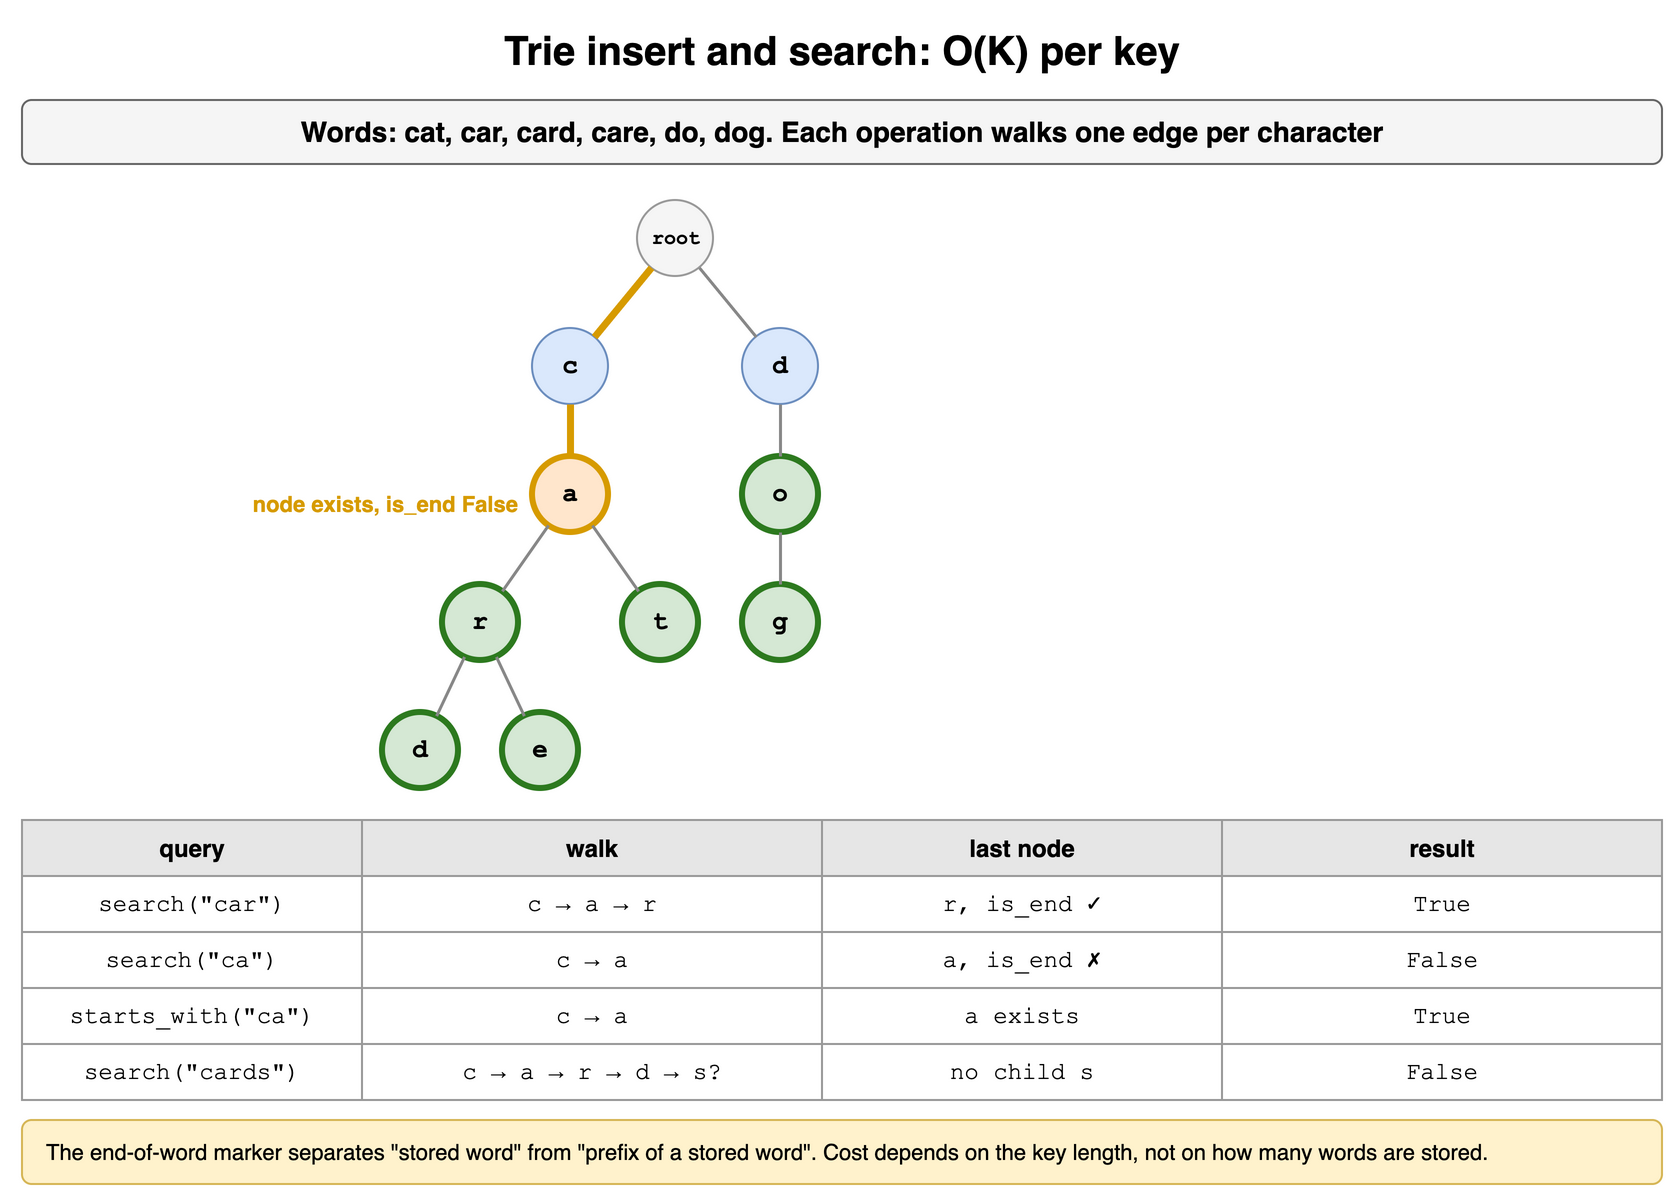

The diagram above was exported from draw.io. Its source (the exported page's mxGraphModel, read from the mxfile embedded in the PNG):
<mxGraphModel dx="900" dy="604" grid="1" gridSize="10" guides="1" tooltips="1" connect="1" arrows="1" fold="1" page="1" pageScale="1" pageWidth="900" pageHeight="604" math="0" shadow="0">
  <root>
    <mxCell id="0" />
    <mxCell id="1" parent="0" />
    <mxCell id="h15c1" value="Trie insert and search: O(K) per key" style="text;html=1;align=center;verticalAlign=middle;whiteSpace=wrap;fontSize=20;fontStyle=1;" vertex="1" parent="1">
      <mxGeometry x="40" y="10" width="820" height="30" as="geometry" />
    </mxCell>
    <mxCell id="h15c2" value="Words: cat, car, card, care, do, dog. Each operation walks one edge per character" style="rounded=1;whiteSpace=wrap;html=1;fillColor=#f5f5f5;strokeColor=#666666;fontStyle=1;fontSize=14;" vertex="1" parent="1">
      <mxGeometry x="40" y="50" width="820" height="32" as="geometry" />
    </mxCell>
    <mxCell id="h15c3" value="d" style="ellipse;whiteSpace=wrap;html=1;fontStyle=1;fontSize=13;fontFamily=Courier New;fillColor=#d5e8d4;strokeColor=#2d7a1f;strokeWidth=3;" vertex="1" parent="1">
      <mxGeometry x="220.0" y="356.0" width="38" height="38" as="geometry" />
    </mxCell>
    <mxCell id="h15c4" value="e" style="ellipse;whiteSpace=wrap;html=1;fontStyle=1;fontSize=13;fontFamily=Courier New;fillColor=#d5e8d4;strokeColor=#2d7a1f;strokeWidth=3;" vertex="1" parent="1">
      <mxGeometry x="280.0" y="356.0" width="38" height="38" as="geometry" />
    </mxCell>
    <mxCell id="h15c5" value="r" style="ellipse;whiteSpace=wrap;html=1;fontStyle=1;fontSize=13;fontFamily=Courier New;fillColor=#d5e8d4;strokeColor=#2d7a1f;strokeWidth=3;" vertex="1" parent="1">
      <mxGeometry x="250.0" y="292.0" width="38" height="38" as="geometry" />
    </mxCell>
    <mxCell id="h15c6" value="" style="endArrow=none;html=1;strokeWidth=1.5;strokeColor=#888888;" edge="1" parent="1" source="h15c5" target="h15c3">
      <mxGeometry relative="1" as="geometry" />
    </mxCell>
    <mxCell id="h15c7" value="" style="endArrow=none;html=1;strokeWidth=1.5;strokeColor=#888888;" edge="1" parent="1" source="h15c5" target="h15c4">
      <mxGeometry relative="1" as="geometry" />
    </mxCell>
    <mxCell id="h15c8" value="t" style="ellipse;whiteSpace=wrap;html=1;fontStyle=1;fontSize=13;fontFamily=Courier New;fillColor=#d5e8d4;strokeColor=#2d7a1f;strokeWidth=3;" vertex="1" parent="1">
      <mxGeometry x="340.0" y="292.0" width="38" height="38" as="geometry" />
    </mxCell>
    <mxCell id="h15c9" value="a" style="ellipse;whiteSpace=wrap;html=1;fontStyle=1;fontSize=13;fontFamily=Courier New;fillColor=#ffe6cc;strokeColor=#d79b00;strokeWidth=3;" vertex="1" parent="1">
      <mxGeometry x="295.0" y="228.0" width="38" height="38" as="geometry" />
    </mxCell>
    <mxCell id="h15c10" value="" style="endArrow=none;html=1;strokeWidth=1.5;strokeColor=#888888;" edge="1" parent="1" source="h15c9" target="h15c5">
      <mxGeometry relative="1" as="geometry" />
    </mxCell>
    <mxCell id="h15c11" value="" style="endArrow=none;html=1;strokeWidth=1.5;strokeColor=#888888;" edge="1" parent="1" source="h15c9" target="h15c8">
      <mxGeometry relative="1" as="geometry" />
    </mxCell>
    <mxCell id="h15c12" value="c" style="ellipse;whiteSpace=wrap;html=1;fontStyle=1;fontSize=13;fontFamily=Courier New;fillColor=#dae8fc;strokeColor=#6c8ebf;" vertex="1" parent="1">
      <mxGeometry x="295.0" y="164.0" width="38" height="38" as="geometry" />
    </mxCell>
    <mxCell id="h15c13" value="" style="endArrow=none;html=1;strokeWidth=3.5;strokeColor=#d79b00;" edge="1" parent="1" source="h15c12" target="h15c9">
      <mxGeometry relative="1" as="geometry" />
    </mxCell>
    <mxCell id="h15c14" value="g" style="ellipse;whiteSpace=wrap;html=1;fontStyle=1;fontSize=13;fontFamily=Courier New;fillColor=#d5e8d4;strokeColor=#2d7a1f;strokeWidth=3;" vertex="1" parent="1">
      <mxGeometry x="400.0" y="292.0" width="38" height="38" as="geometry" />
    </mxCell>
    <mxCell id="h15c15" value="o" style="ellipse;whiteSpace=wrap;html=1;fontStyle=1;fontSize=13;fontFamily=Courier New;fillColor=#d5e8d4;strokeColor=#2d7a1f;strokeWidth=3;" vertex="1" parent="1">
      <mxGeometry x="400.0" y="228.0" width="38" height="38" as="geometry" />
    </mxCell>
    <mxCell id="h15c16" value="" style="endArrow=none;html=1;strokeWidth=1.5;strokeColor=#888888;" edge="1" parent="1" source="h15c15" target="h15c14">
      <mxGeometry relative="1" as="geometry" />
    </mxCell>
    <mxCell id="h15c17" value="d" style="ellipse;whiteSpace=wrap;html=1;fontStyle=1;fontSize=13;fontFamily=Courier New;fillColor=#dae8fc;strokeColor=#6c8ebf;" vertex="1" parent="1">
      <mxGeometry x="400.0" y="164.0" width="38" height="38" as="geometry" />
    </mxCell>
    <mxCell id="h15c18" value="" style="endArrow=none;html=1;strokeWidth=1.5;strokeColor=#888888;" edge="1" parent="1" source="h15c17" target="h15c15">
      <mxGeometry relative="1" as="geometry" />
    </mxCell>
    <mxCell id="h15c19" value="root" style="ellipse;whiteSpace=wrap;html=1;fontStyle=1;fontSize=13;fontFamily=Courier New;fillColor=#f5f5f5;strokeColor=#999999;fontSize=10;" vertex="1" parent="1">
      <mxGeometry x="347.5" y="100.0" width="38" height="38" as="geometry" />
    </mxCell>
    <mxCell id="h15c20" value="" style="endArrow=none;html=1;strokeWidth=3.5;strokeColor=#d79b00;" edge="1" parent="1" source="h15c19" target="h15c12">
      <mxGeometry relative="1" as="geometry" />
    </mxCell>
    <mxCell id="h15c21" value="" style="endArrow=none;html=1;strokeWidth=1.5;strokeColor=#888888;" edge="1" parent="1" source="h15c19" target="h15c17">
      <mxGeometry relative="1" as="geometry" />
    </mxCell>
    <mxCell id="h15c22" value="node exists, is_end False" style="text;html=1;whiteSpace=wrap;fontSize=11;fontColor=#d79b00;fontStyle=1;align=right;" vertex="1" parent="1">
      <mxGeometry x="130.0" y="239.0" width="160" height="16" as="geometry" />
    </mxCell>
    <mxCell id="h15c23" value="query" style="whiteSpace=wrap;html=1;fillColor=#e6e6e6;strokeColor=#999999;fontStyle=1;fontSize=12;" vertex="1" parent="1">
      <mxGeometry x="40" y="410" width="170" height="28" as="geometry" />
    </mxCell>
    <mxCell id="h15c24" value="walk" style="whiteSpace=wrap;html=1;fillColor=#e6e6e6;strokeColor=#999999;fontStyle=1;fontSize=12;" vertex="1" parent="1">
      <mxGeometry x="210" y="410" width="230" height="28" as="geometry" />
    </mxCell>
    <mxCell id="h15c25" value="last node" style="whiteSpace=wrap;html=1;fillColor=#e6e6e6;strokeColor=#999999;fontStyle=1;fontSize=12;" vertex="1" parent="1">
      <mxGeometry x="440" y="410" width="200" height="28" as="geometry" />
    </mxCell>
    <mxCell id="h15c26" value="result" style="whiteSpace=wrap;html=1;fillColor=#e6e6e6;strokeColor=#999999;fontStyle=1;fontSize=12;" vertex="1" parent="1">
      <mxGeometry x="640" y="410" width="220" height="28" as="geometry" />
    </mxCell>
    <mxCell id="h15c27" value="search(&quot;car&quot;)" style="whiteSpace=wrap;html=1;strokeColor=#999999;fontSize=12;fillColor=#ffffff;fontFamily=Courier New;" vertex="1" parent="1">
      <mxGeometry x="40" y="438" width="170" height="28" as="geometry" />
    </mxCell>
    <mxCell id="h15c28" value="c → a → r" style="whiteSpace=wrap;html=1;strokeColor=#999999;fontSize=12;fillColor=#ffffff;fontFamily=Courier New;" vertex="1" parent="1">
      <mxGeometry x="210" y="438" width="230" height="28" as="geometry" />
    </mxCell>
    <mxCell id="h15c29" value="r, is_end ✓" style="whiteSpace=wrap;html=1;strokeColor=#999999;fontSize=12;fillColor=#ffffff;fontFamily=Courier New;" vertex="1" parent="1">
      <mxGeometry x="440" y="438" width="200" height="28" as="geometry" />
    </mxCell>
    <mxCell id="h15c30" value="True" style="whiteSpace=wrap;html=1;strokeColor=#999999;fontSize=12;fillColor=#ffffff;fontFamily=Courier New;" vertex="1" parent="1">
      <mxGeometry x="640" y="438" width="220" height="28" as="geometry" />
    </mxCell>
    <mxCell id="h15c31" value="search(&quot;ca&quot;)" style="whiteSpace=wrap;html=1;strokeColor=#999999;fontSize=12;fillColor=#ffffff;fontFamily=Courier New;" vertex="1" parent="1">
      <mxGeometry x="40" y="466" width="170" height="28" as="geometry" />
    </mxCell>
    <mxCell id="h15c32" value="c → a" style="whiteSpace=wrap;html=1;strokeColor=#999999;fontSize=12;fillColor=#ffffff;fontFamily=Courier New;" vertex="1" parent="1">
      <mxGeometry x="210" y="466" width="230" height="28" as="geometry" />
    </mxCell>
    <mxCell id="h15c33" value="a, is_end ✗" style="whiteSpace=wrap;html=1;strokeColor=#999999;fontSize=12;fillColor=#ffffff;fontFamily=Courier New;" vertex="1" parent="1">
      <mxGeometry x="440" y="466" width="200" height="28" as="geometry" />
    </mxCell>
    <mxCell id="h15c34" value="False" style="whiteSpace=wrap;html=1;strokeColor=#999999;fontSize=12;fillColor=#ffffff;fontFamily=Courier New;" vertex="1" parent="1">
      <mxGeometry x="640" y="466" width="220" height="28" as="geometry" />
    </mxCell>
    <mxCell id="h15c35" value="starts_with(&quot;ca&quot;)" style="whiteSpace=wrap;html=1;strokeColor=#999999;fontSize=12;fillColor=#ffffff;fontFamily=Courier New;" vertex="1" parent="1">
      <mxGeometry x="40" y="494" width="170" height="28" as="geometry" />
    </mxCell>
    <mxCell id="h15c36" value="c → a" style="whiteSpace=wrap;html=1;strokeColor=#999999;fontSize=12;fillColor=#ffffff;fontFamily=Courier New;" vertex="1" parent="1">
      <mxGeometry x="210" y="494" width="230" height="28" as="geometry" />
    </mxCell>
    <mxCell id="h15c37" value="a exists" style="whiteSpace=wrap;html=1;strokeColor=#999999;fontSize=12;fillColor=#ffffff;fontFamily=Courier New;" vertex="1" parent="1">
      <mxGeometry x="440" y="494" width="200" height="28" as="geometry" />
    </mxCell>
    <mxCell id="h15c38" value="True" style="whiteSpace=wrap;html=1;strokeColor=#999999;fontSize=12;fillColor=#ffffff;fontFamily=Courier New;" vertex="1" parent="1">
      <mxGeometry x="640" y="494" width="220" height="28" as="geometry" />
    </mxCell>
    <mxCell id="h15c39" value="search(&quot;cards&quot;)" style="whiteSpace=wrap;html=1;strokeColor=#999999;fontSize=12;fillColor=#ffffff;fontFamily=Courier New;" vertex="1" parent="1">
      <mxGeometry x="40" y="522" width="170" height="28" as="geometry" />
    </mxCell>
    <mxCell id="h15c40" value="c → a → r → d → s?" style="whiteSpace=wrap;html=1;strokeColor=#999999;fontSize=12;fillColor=#ffffff;fontFamily=Courier New;" vertex="1" parent="1">
      <mxGeometry x="210" y="522" width="230" height="28" as="geometry" />
    </mxCell>
    <mxCell id="h15c41" value="no child s" style="whiteSpace=wrap;html=1;strokeColor=#999999;fontSize=12;fillColor=#ffffff;fontFamily=Courier New;" vertex="1" parent="1">
      <mxGeometry x="440" y="522" width="200" height="28" as="geometry" />
    </mxCell>
    <mxCell id="h15c42" value="False" style="whiteSpace=wrap;html=1;strokeColor=#999999;fontSize=12;fillColor=#ffffff;fontFamily=Courier New;" vertex="1" parent="1">
      <mxGeometry x="640" y="522" width="220" height="28" as="geometry" />
    </mxCell>
    <mxCell id="h15c43" value="The end-of-word marker separates &quot;stored word&quot; from &quot;prefix of a stored word&quot;. Cost depends on the key length, not on how many words are stored." style="rounded=1;whiteSpace=wrap;html=1;align=left;spacingLeft=10;fontSize=11;fillColor=#fff2cc;strokeColor=#d6b656;" vertex="1" parent="1">
      <mxGeometry x="40" y="560" width="820" height="32" as="geometry" />
    </mxCell>
  </root>
</mxGraphModel>